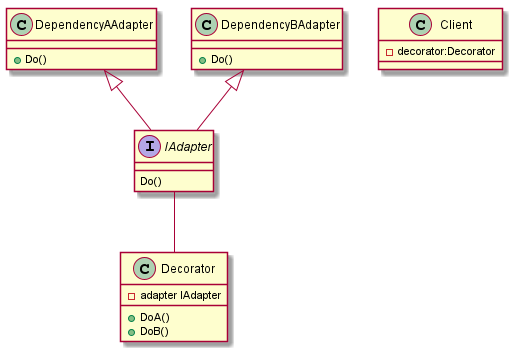

The diagram above was rendered by PlantUML. Its source (embedded in the PNG):
@startuml

interface IAdapter
{
    Do()
}

class Decorator
{
    +DoA()
    +DoB()
    -adapter IAdapter
}


IAdapter -- Decorator

class DependencyAAdapter
{
    +Do()
}
class DependencyBAdapter
{
    +Do()
}


DependencyAAdapter <|-- IAdapter
DependencyBAdapter <|-- IAdapter

class Client {
   -decorator:Decorator
}


@enduml